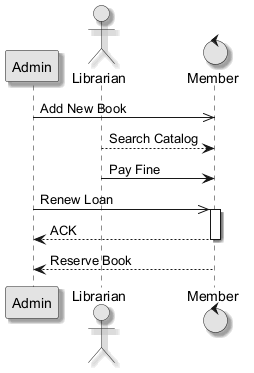

The diagram above was rendered by PlantUML. Its source (embedded in the PNG):
@startuml
skinparam monochrome true
skinparam shadowing true
participant "Admin" as A
actor "Librarian" as L
control "Member" as M
A ->> M : Add New Book
L --> M : Search Catalog
L -> M : Pay Fine
A ->> M : Renew Loan
activate M
M --> A : ACK
deactivate M
M --> A : Reserve Book
@enduml